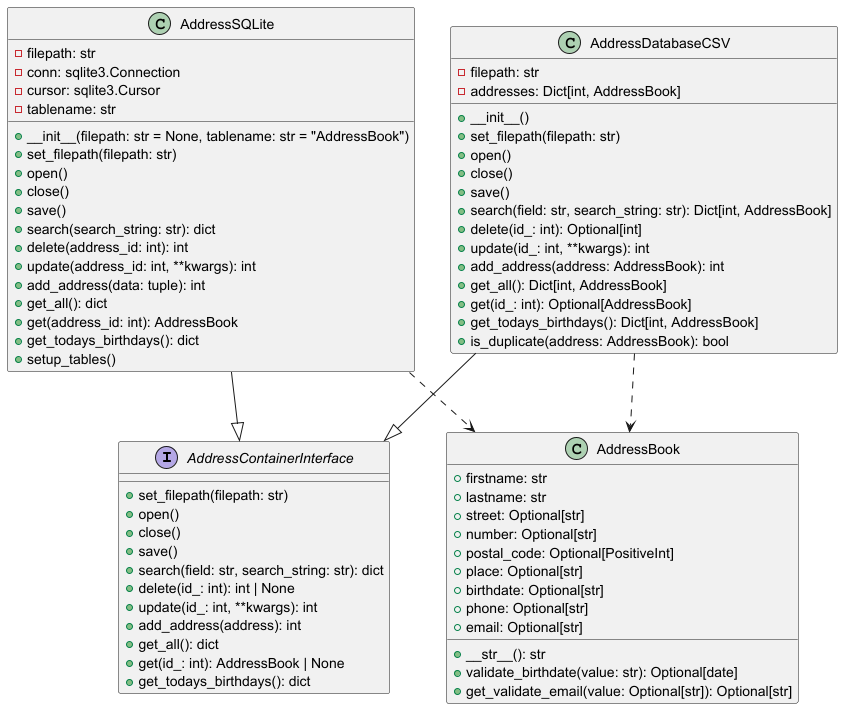

The diagram above was rendered by PlantUML. Its source (embedded in the PNG):
@startuml

' Class definitions

interface AddressContainerInterface {
    +set_filepath(filepath: str)
    +open()
    +close()
    +save()
    +search(field: str, search_string: str): dict
    +delete(id_: int): int | None
    +update(id_: int, **kwargs): int
    +add_address(address): int
    +get_all(): dict
    +get(id_: int): AddressBook | None
    +get_todays_birthdays(): dict
}

class AddressSQLite {
    - filepath: str
    - conn: sqlite3.Connection
    - cursor: sqlite3.Cursor
    - tablename: str
    + __init__(filepath: str = None, tablename: str = "AddressBook")
    + set_filepath(filepath: str)
    + open()
    + close()
    + save()
    + search(search_string: str): dict
    + delete(address_id: int): int
    + update(address_id: int, **kwargs): int
    + add_address(data: tuple): int
    + get_all(): dict
    + get(address_id: int): AddressBook
    + get_todays_birthdays(): dict
    + setup_tables()
}

class AddressDatabaseCSV {
    - filepath: str
    - addresses: Dict[int, AddressBook]
    + __init__()
    + set_filepath(filepath: str)
    + open()
    + close()
    + save()
    + search(field: str, search_string: str): Dict[int, AddressBook]
    + delete(id_: int): Optional[int]
    + update(id_: int, **kwargs): int
    + add_address(address: AddressBook): int
    + get_all(): Dict[int, AddressBook]
    + get(id_: int): Optional[AddressBook]
    + get_todays_birthdays(): Dict[int, AddressBook]
    + is_duplicate(address: AddressBook): bool
}

class AddressBook {
    + firstname: str
    + lastname: str
    + street: Optional[str]
    + number: Optional[str]
    + postal_code: Optional[PositiveInt]
    + place: Optional[str]
    + birthdate: Optional[str]
    + phone: Optional[str]
    + email: Optional[str]
    + __str__(): str
    + validate_birthdate(value: str): Optional[date]
    + get_validate_email(value: Optional[str]): Optional[str]
}

' Relationships

AddressSQLite --|> AddressContainerInterface
AddressDatabaseCSV --|> AddressContainerInterface
AddressSQLite ..> AddressBook
AddressDatabaseCSV ..> AddressBook

@enduml